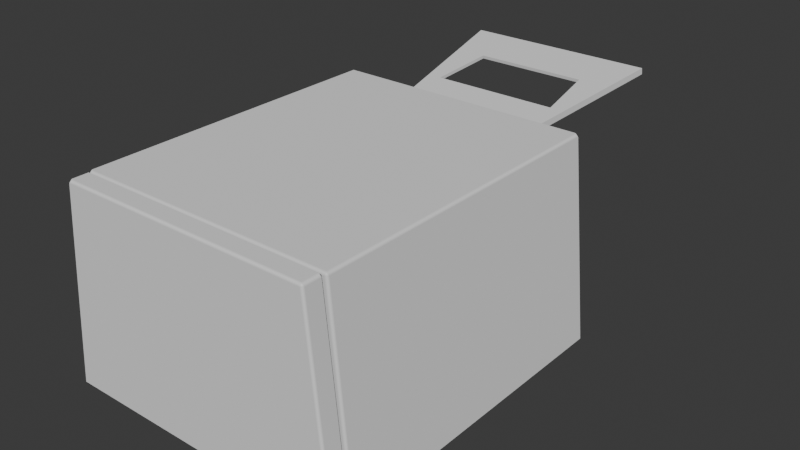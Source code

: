 # Source: CrashedElevator.blend  (saved by Blender 5.3.4; exported with 4.5.12 LTS)
import bpy
from mathutils import Matrix  # noqa: F401  (used for matrix-valued properties, if any)

bpy.ops.wm.read_factory_settings(use_empty=True)
scene = bpy.context.scene
scene.name = 'Scene'

# ---- collections
col_elevator = bpy.data.collections.new('Elevator'); scene.collection.children.link(col_elevator)
col_cutters = bpy.data.collections.new('Cutters'); col_elevator.children.link(col_cutters)
col_cutters.hide_render = True

# ---- node groups
ng_smooth_by_angle_001 = bpy.data.node_groups.new('Smooth by Angle.001', 'GeometryNodeTree')
_s = ng_smooth_by_angle_001.interface.new_socket(name='Mesh', in_out='OUTPUT', socket_type='NodeSocketGeometry')
_s = ng_smooth_by_angle_001.interface.new_socket(name='Mesh', in_out='INPUT', socket_type='NodeSocketGeometry')
_s = ng_smooth_by_angle_001.interface.new_socket(name='Angle', in_out='INPUT', socket_type='NodeSocketFloat')
_s.subtype = 'ANGLE'
_s.default_value = 0.5236
_s.min_value = 0.0
_s.max_value = 3.142
_s.description = 'Maximum face angle for smooth edges'
_s = ng_smooth_by_angle_001.interface.new_socket(name='Ignore Sharpness', in_out='INPUT', socket_type='NodeSocketBool')
_s.force_non_field = True
ng_smooth_by_angle_001.description = 'Set the sharpness of mesh edges based on the angle between the neighboring faces'
_N = ng_smooth_by_angle_001.nodes; _L = ng_smooth_by_angle_001.links
n0 = _N.new('GeometryNodeSetShadeSmooth'); n0.name = 'Set Shade Smooth'; n0.location = (120, -80)
n0.domain = 'EDGE'
n1 = _N.new('GeometryNodeSetShadeSmooth'); n1.name = 'Set Shade Smooth.001'; n1.location = (300, -80)
n2 = _N.new('NodeGroupOutput'); n2.name = 'Group Output'; n2.location = (480, -80)
n3 = _N.new('GeometryNodeInputMeshEdgeAngle'); n3.name = 'Edge Angle'; n3.location = (-440, -240)
n4 = _N.new('NodeGroupInput'); n4.name = 'Group Input'; n4.location = (-80, -80)
n5 = _N.new('GeometryNodeInputEdgeSmooth'); n5.name = 'Is Edge Smooth'; n5.location = (-260, -120)
n6 = _N.new('GeometryNodeInputShadeSmooth'); n6.name = 'Is Shade Smooth'; n6.location = (-440, -397)
n7 = _N.new('FunctionNodeCompare'); n7.name = 'Compare'; n7.location = (-260, -260)
n7.operation = 'LESS_EQUAL'
n8 = _N.new('FunctionNodeBooleanMath'); n8.name = 'Boolean Math.001'; n8.location = (-80, -260)
n9 = _N.new('NodeGroupInput'); n9.name = 'Group Input.001'; n9.location = (-440, -329)
n10 = _N.new('NodeGroupInput'); n10.name = 'Group Input.002'; n10.location = (-259, -189)
n11 = _N.new('FunctionNodeBooleanMath'); n11.name = 'Boolean Math'; n11.location = (-80, -149)
n11.operation = 'OR'
n12 = _N.new('FunctionNodeBooleanMath'); n12.name = 'Boolean Math.002'; n12.location = (-260, -380)
n12.operation = 'OR'
n13 = _N.new('NodeGroupInput'); n13.name = 'Group Input.003'; n13.location = (-440, -460)
_L.new(n3.outputs[0], n7.inputs[0])
_L.new(n1.outputs[0], n2.inputs[0])
_L.new(n9.outputs[1], n7.inputs[1])
_L.new(n7.outputs[0], n8.inputs[0])
_L.new(n4.outputs[0], n0.inputs[0])
_L.new(n0.outputs[0], n1.inputs[0])
_L.new(n8.outputs[0], n0.inputs[2])
_L.new(n10.outputs[2], n11.inputs[1])
_L.new(n5.outputs[0], n11.inputs[0])
_L.new(n11.outputs[0], n0.inputs[1])
_L.new(n13.outputs[2], n12.inputs[1])
_L.new(n6.outputs[0], n12.inputs[0])
_L.new(n12.outputs[0], n8.inputs[1])
n2.is_active_output = True
ng_smooth_by_angle = bpy.data.node_groups.new('Smooth by Angle', 'GeometryNodeTree')
_s = ng_smooth_by_angle.interface.new_socket(name='Mesh', in_out='OUTPUT', socket_type='NodeSocketGeometry')
_s = ng_smooth_by_angle.interface.new_socket(name='Mesh', in_out='INPUT', socket_type='NodeSocketGeometry')
_s = ng_smooth_by_angle.interface.new_socket(name='Angle', in_out='INPUT', socket_type='NodeSocketFloat')
_s.subtype = 'ANGLE'
_s.default_value = 0.5236
_s.min_value = 0.0
_s.max_value = 3.142
_s.description = 'Maximum face angle for smooth edges'
_s = ng_smooth_by_angle.interface.new_socket(name='Ignore Sharpness', in_out='INPUT', socket_type='NodeSocketBool')
_s.force_non_field = True
ng_smooth_by_angle.is_modifier = True
_N = ng_smooth_by_angle.nodes; _L = ng_smooth_by_angle.links
n0 = _N.new('GeometryNodeSetShadeSmooth'); n0.name = 'Set Shade Smooth'; n0.location = (120, -80)
n0.domain = 'EDGE'
n1 = _N.new('GeometryNodeSetShadeSmooth'); n1.name = 'Set Shade Smooth.001'; n1.location = (300, -80)
n2 = _N.new('NodeGroupOutput'); n2.name = 'Group Output'; n2.location = (480, -80)
n3 = _N.new('GeometryNodeInputMeshEdgeAngle'); n3.name = 'Edge Angle'; n3.location = (-440, -240)
n4 = _N.new('NodeGroupInput'); n4.name = 'Group Input'; n4.location = (-80, -80)
n5 = _N.new('GeometryNodeInputEdgeSmooth'); n5.name = 'Is Edge Smooth'; n5.location = (-260, -120)
n6 = _N.new('GeometryNodeInputShadeSmooth'); n6.name = 'Is Shade Smooth'; n6.location = (-440, -397)
n7 = _N.new('FunctionNodeCompare'); n7.name = 'Compare'; n7.location = (-260, -260)
n7.operation = 'LESS_EQUAL'
n8 = _N.new('FunctionNodeBooleanMath'); n8.name = 'Boolean Math.001'; n8.location = (-80, -260)
n9 = _N.new('NodeGroupInput'); n9.name = 'Group Input.001'; n9.location = (-440, -329)
n10 = _N.new('NodeGroupInput'); n10.name = 'Group Input.002'; n10.location = (-259, -189)
n11 = _N.new('FunctionNodeBooleanMath'); n11.name = 'Boolean Math'; n11.location = (-80, -149)
n11.operation = 'OR'
n12 = _N.new('FunctionNodeBooleanMath'); n12.name = 'Boolean Math.002'; n12.location = (-260, -380)
n12.operation = 'OR'
n13 = _N.new('NodeGroupInput'); n13.name = 'Group Input.003'; n13.location = (-440, -460)
_L.new(n3.outputs[0], n7.inputs[0])
_L.new(n1.outputs[0], n2.inputs[0])
_L.new(n9.outputs[1], n7.inputs[1])
_L.new(n7.outputs[0], n8.inputs[0])
_L.new(n4.outputs[0], n0.inputs[0])
_L.new(n0.outputs[0], n1.inputs[0])
_L.new(n8.outputs[0], n0.inputs[2])
_L.new(n10.outputs[2], n11.inputs[1])
_L.new(n5.outputs[0], n11.inputs[0])
_L.new(n11.outputs[0], n0.inputs[1])
_L.new(n13.outputs[2], n12.inputs[1])
_L.new(n6.outputs[0], n12.inputs[0])
_L.new(n12.outputs[0], n8.inputs[1])
n2.is_active_output = True

# ---- world
world_world = bpy.data.worlds.new('World'); scene.world = world_world
world_world.use_nodes = True; world_world.node_tree.nodes.clear()
_N = world_world.node_tree.nodes; _L = world_world.node_tree.links
n0 = _N.new('ShaderNodeOutputWorld'); n0.name = 'World Output'; n0.location = (300, 300)
n1 = _N.new('ShaderNodeBackground'); n1.name = 'Background'; n1.location = (10, 300)
n1.inputs[0].default_value = (0.05088, 0.05088, 0.05088, 1.0)
_L.new(n1.outputs[0], n0.inputs[0])
n0.is_active_output = True
world_world.color = (0.05088, 0.05088, 0.05088)
world_world.sun_shadow_jitter_overblur = 0.0

# ---- meshes
me_cube_001 = bpy.data.meshes.new('Cube.001')
me_cube_001.from_pydata([(0.0, 4.228, 0.0), (0.0, 4.228, 3.749), (0.0, -2.529, 0.0), (0.0, -2.529, 3.749), (2.746, -2.529, 0.0), (2.399, -2.529, 3.749), (2.746, 4.228, 0.0), (2.399, 4.228, 3.749), (2.06, 4.228, 0.0), (1.482, -2.529, 3.749), (1.482, 4.228, 3.749), (2.06, -2.529, 0.0), (-2.746, -2.529, 0.0), (-2.399, -2.529, 3.749), (-2.746, 4.228, 0.0), (-2.399, 4.228, 3.749), (-2.06, 4.228, 0.0), (-1.482, -2.529, 3.749), (-1.482, 4.228, 3.749), (-2.06, -2.529, 0.0)], [], [(4, 5, 7, 6), (10, 7, 5, 9), (8, 0, 2, 11), (6, 8, 11, 4), (6, 7, 10, 8), (1, 10, 9, 3), (12, 14, 15, 13), (18, 17, 13, 15), (16, 19, 2, 0), (14, 12, 19, 16), (14, 16, 18, 15), (1, 3, 17, 18)])
me_cube_001.polygons.foreach_set('use_smooth', [True] * 12)
_uv = me_cube_001.uv_layers.new(name='UVMap')
_uv.uv.foreach_set('vector', [0.375, 0.0, 0.625, 0.0, 0.625, 0.25, 0.375, 0.25, 0.8319, 0.5, 0.875, 0.5, 0.875, 0.75, 0.8319, 0.75, 0.1532, 0.5, 0.2378, 0.5, 0.2378, 0.75, 0.1532, 0.75, 0.125, 0.5, 0.1532, 0.5, 0.1532, 0.75, 0.125, 0.75, 0.375, 0.25, 0.625, 0.25, 0.625, 0.2931, 0.375, 0.2782, 0.7622, 0.5, 0.8319, 0.5, 0.8319, 0.75, 0.7622, 0.75, 0.375, 0.0, 0.375, 0.25, 0.625, 0.25, 0.625, 0.0, 0.8319, 0.5, 0.8319, 0.75, 0.875, 0.75, 0.875, 0.5, 0.1532, 0.5, 0.1532, 0.75, 0.2378, 0.75, 0.2378, 0.5, 0.125, 0.5, 0.125, 0.75, 0.1532, 0.75, 0.1532, 0.5, 0.375, 0.25, 0.375, 0.2782, 0.625, 0.2931, 0.625, 0.25, 0.7622, 0.5, 0.7622, 0.75, 0.8319, 0.75, 0.8319, 0.5])
me_cube_001.update()
me_cube_003 = bpy.data.meshes.new('Cube.003')
me_cube_003.from_pydata([(-2.716, -1.018, -1.469), (-2.393, -1.018, 1.218), (-2.716, 4.962, -1.469), (-2.393, 4.962, 1.218), (-2.063, -1.018, -1.469), (-1.485, -1.018, 1.218), (-2.063, 4.962, -1.469), (-1.485, 4.962, 1.218), (-2.716, -1.018, -2.0), (-2.393, -1.018, 1.749), (-2.716, 5.493, -2.0), (-2.393, 5.493, 1.749), (-2.063, -1.018, -2.0), (-1.485, -1.018, 1.749), (-2.063, 5.493, -2.0), (-1.485, 5.493, 1.749)], [], [(2, 6, 7, 3), (2, 0, 4, 6), (7, 5, 1, 3), (0, 2, 10, 8), (3, 1, 9, 11), (2, 3, 11, 10), (7, 6, 14, 15), (6, 4, 12, 14), (5, 7, 15, 13), (4, 0, 8, 12), (1, 5, 13, 9)])
me_cube_003.polygons.foreach_set('use_smooth', [True] * 11)
_uv = me_cube_003.uv_layers.new(name='UVMap')
_uv.uv.foreach_set('vector', [0.375, 0.25, 0.375, 0.5, 0.625, 0.5, 0.625, 0.25, 0.125, 0.5, 0.125, 0.75, 0.375, 0.75, 0.375, 0.5, 0.625, 0.5, 0.625, 0.75, 0.875, 0.75, 0.875, 0.5, 0.125, 0.75, 0.125, 0.5, 0.125, 0.5, 0.125, 0.75, 0.875, 0.5, 0.875, 0.75, 0.875, 0.75, 0.875, 0.5, 0.375, 0.25, 0.625, 0.25, 0.625, 0.25, 0.375, 0.25, 0.625, 0.5, 0.375, 0.5, 0.375, 0.5, 0.625, 0.5, 0.375, 0.5, 0.375, 0.75, 0.375, 0.75, 0.375, 0.5, 0.625, 0.75, 0.625, 0.5, 0.625, 0.5, 0.625, 0.75, 0.375, 0.75, 0.125, 0.75, 0.125, 0.75, 0.375, 0.75, 0.875, 0.75, 0.625, 0.75, 0.625, 0.75, 0.875, 0.75])
me_cube_003.update()
me_cube_007 = bpy.data.meshes.new('Cube.007')
me_cube_007.from_pydata([(-2.969, -0.2117, -1.874), (-2.563, -0.2117, 1.759), (0.0, -0.2117, -1.874), (0.0, -0.2117, 1.759), (2.969, -0.2117, -1.874), (2.563, -0.2117, 1.759), (-2.969, 0.2117, -1.874), (-2.563, 0.2117, 1.759), (0.0, 0.2117, 1.759), (0.0, 0.2117, -1.874), (2.563, 0.2117, 1.759), (2.969, 0.2117, -1.874)], [], [(6, 7, 8, 10, 11, 9), (0, 6, 9, 2), (1, 7, 6, 0), (2, 9, 11, 4), (4, 11, 10, 5), (3, 8, 7, 1), (5, 10, 8, 3), (0, 2, 4, 5, 3, 1)])
_uv = me_cube_007.uv_layers.new(name='UVMap')
_uv.uv.foreach_set('vector', [0.0, 0.0, 0.0, 0.0, 0.0, 0.0, 0.0, 0.0, 0.0, 0.0, 0.0, 0.0, 0.0, 0.0, 0.0, 0.0, 0.0, 0.0, 0.0, 0.0, 0.0, 0.0, 0.0, 0.0, 0.0, 0.0, 0.0, 0.0, 0.0, 0.0, 0.0, 0.0, 0.0, 0.0, 0.0, 0.0, 0.0, 0.0, 0.0, 0.0, 0.0, 0.0, 0.0, 0.0, 0.0, 0.0, 0.0, 0.0, 0.0, 0.0, 0.0, 0.0, 0.0, 0.0, 0.0, 0.0, 0.0, 0.0, 0.0, 0.0, 0.0, 0.0, 0.0, 0.0, 0.0, 0.0, 0.0, 0.0, 0.0, 0.0, 0.0, 0.0])
me_cube_007.update()
me_cube_008 = bpy.data.meshes.new('Cube.008')
me_cube_008.from_pydata([(-0.5434, -0.7821, -0.6439), (-0.5434, -0.7821, 1.0), (-0.5434, 0.5279, -0.6439), (0.5434, -0.7821, -0.6439), (0.5434, -0.7821, 1.0), (0.5434, 0.5279, -0.6439), (0.5434, 0.5279, -0.1332), (0.5434, -0.3761, -0.1166), (-0.5434, -0.3761, -0.1166), (0.5434, -0.5102, 1.0), (-0.5434, -0.5102, 1.0), (-0.5434, 0.5279, -0.1332)], [], [(0, 1, 10, 8, 11, 2), (2, 11, 6, 5), (5, 6, 7, 9, 4, 3), (3, 4, 1, 0), (2, 5, 3, 0), (9, 10, 1, 4), (7, 8, 10, 9), (8, 7, 6, 11)])
me_cube_008.polygons.foreach_set('use_smooth', [True] * 8)
_uv = me_cube_008.uv_layers.new(name='UVMap')
_uv.uv.foreach_set('vector', [0.375, 0.0, 0.625, 0.0, 0.625, 0.08014, 0.4854, 0.1021, 0.4834, 0.25, 0.375, 0.25, 0.375, 0.25, 0.4834, 0.25, 0.4834, 0.5, 0.375, 0.5, 0.375, 0.5, 0.4834, 0.5, 0.4854, 0.6479, 0.625, 0.6699, 0.625, 0.75, 0.375, 0.75, 0.375, 0.75, 0.625, 0.75, 0.625, 1.0, 0.375, 1.0, 0.125, 0.5, 0.375, 0.5, 0.375, 0.75, 0.125, 0.75, 0.625, 0.6699, 0.875, 0.6699, 0.875, 0.75, 0.625, 0.75, 0.0, 0.0, 0.0, 0.0, 0.0, 0.0, 0.0, 0.0, 0.0, 0.0, 0.0, 0.0, 0.0, 0.0, 0.0, 0.0])
me_cube_008.update()
me_cube_012 = bpy.data.meshes.new('Cube.012')
me_cube_012.from_pydata([(0.0, -0.07, -3.69), (0.0, -0.07, 0.05918), (2.06, -0.07, -3.69), (1.482, -0.07, 0.05918), (-2.06, -0.07, -3.69), (-1.482, -0.07, 0.05918), (1.436, -0.07, -0.1704), (0.0, -0.07, -0.1704), (0.0, -0.07, -3.412), (1.898, -0.07, -3.412), (-1.436, -0.07, -0.1704), (-1.898, -0.07, -3.412), (0.0, -4.768e-07, -3.69), (0.0, -4.768e-07, 0.05918), (2.06, -4.768e-07, -3.69), (1.482, -4.768e-07, 0.05918), (-2.06, -4.768e-07, -3.69), (-1.482, -4.768e-07, 0.05918), (1.381, -4.768e-07, -0.05918), (0.0, -4.768e-07, -0.05918), (0.0, -4.768e-07, -3.571), (1.922, -4.768e-07, -3.571), (-1.381, -4.768e-07, -0.05918), (-1.922, -4.768e-07, -3.571), (1.436, -0.1386, -0.1704), (0.0, -0.1386, -0.1704), (0.0, -0.1386, -3.412), (1.898, -0.1386, -3.412), (-1.436, -0.1386, -0.1704), (-1.898, -0.1386, -3.412), (1.482, -0.1386, 0.05918), (0.0, -0.1386, 0.05918), (0.0, -0.1386, -3.69), (2.06, -0.1386, -3.69), (-1.482, -0.1386, 0.05918), (-2.06, -0.1386, -3.69)], [], [(9, 6, 7, 8), (11, 8, 7, 10), (1, 5, 34, 31), (6, 9, 27, 24), (11, 10, 28, 29), (2, 3, 30, 33), (9, 8, 26, 27), (5, 4, 35, 34), (21, 20, 19, 18), (23, 22, 19, 20), (19, 13, 15, 18), (21, 14, 12, 20), (18, 15, 14, 21), (22, 17, 13, 19), (20, 12, 16, 23), (23, 16, 17, 22), (1, 3, 15, 13), (2, 0, 12, 14), (3, 2, 14, 15), (5, 1, 13, 17), (0, 4, 16, 12), (4, 5, 17, 16), (25, 24, 30, 31), (27, 26, 32, 33), (24, 27, 33, 30), (28, 25, 31, 34), (26, 29, 35, 32), (29, 28, 34, 35), (3, 1, 31, 30), (10, 7, 25, 28), (4, 0, 32, 35), (7, 6, 24, 25), (0, 2, 33, 32), (8, 11, 29, 26)])
me_cube_012.polygons.foreach_set('use_smooth', [True] * 34)
_uv = me_cube_012.uv_layers.new(name='UVMap')
_uv.uv.foreach_set('vector', [0.3829, 0.2836, 0.6171, 0.2982, 0.6171, 0.3628, 0.3829, 0.3628, 0.3829, 0.2836, 0.3829, 0.3628, 0.6171, 0.3628, 0.6171, 0.2982, 0.625, 0.3628, 0.625, 0.2931, 0.625, 0.2931, 0.625, 0.3628, 0.6171, 0.2982, 0.3829, 0.2836, 0.3829, 0.2836, 0.6171, 0.2982, 0.3829, 0.2836, 0.6171, 0.2982, 0.6171, 0.2982, 0.3829, 0.2836, 0.375, 0.2782, 0.625, 0.2931, 0.625, 0.2931, 0.375, 0.2782, 0.3829, 0.2836, 0.3829, 0.3628, 0.3829, 0.3628, 0.3829, 0.2836, 0.625, 0.2931, 0.375, 0.2782, 0.375, 0.2782, 0.625, 0.2931, 0.3829, 0.2836, 0.3829, 0.3628, 0.6171, 0.3628, 0.6171, 0.2982, 0.3829, 0.2836, 0.6171, 0.2982, 0.6171, 0.3628, 0.3829, 0.3628, 0.6171, 0.3628, 0.625, 0.3628, 0.625, 0.2931, 0.6171, 0.2982, 0.3829, 0.2836, 0.375, 0.2782, 0.375, 0.3628, 0.3829, 0.3628, 0.6171, 0.2982, 0.625, 0.2931, 0.375, 0.2782, 0.3829, 0.2836, 0.6171, 0.2982, 0.625, 0.2931, 0.625, 0.3628, 0.6171, 0.3628, 0.3829, 0.3628, 0.375, 0.3628, 0.375, 0.2782, 0.3829, 0.2836, 0.3829, 0.2836, 0.375, 0.2782, 0.625, 0.2931, 0.6171, 0.2982, 0.625, 0.3628, 0.625, 0.2931, 0.625, 0.2931, 0.625, 0.3628, 0.375, 0.2782, 0.375, 0.3628, 0.375, 0.3628, 0.375, 0.2782, 0.625, 0.2931, 0.375, 0.2782, 0.375, 0.2782, 0.625, 0.2931, 0.625, 0.2931, 0.625, 0.3628, 0.625, 0.3628, 0.625, 0.2931, 0.375, 0.3628, 0.375, 0.2782, 0.375, 0.2782, 0.375, 0.3628, 0.375, 0.2782, 0.625, 0.2931, 0.625, 0.2931, 0.375, 0.2782, 0.6171, 0.3628, 0.6171, 0.2982, 0.625, 0.2931, 0.625, 0.3628, 0.3829, 0.2836, 0.3829, 0.3628, 0.375, 0.3628, 0.375, 0.2782, 0.6171, 0.2982, 0.3829, 0.2836, 0.375, 0.2782, 0.625, 0.2931, 0.6171, 0.2982, 0.6171, 0.3628, 0.625, 0.3628, 0.625, 0.2931, 0.3829, 0.3628, 0.3829, 0.2836, 0.375, 0.2782, 0.375, 0.3628, 0.3829, 0.2836, 0.6171, 0.2982, 0.625, 0.2931, 0.375, 0.2782, 0.625, 0.2931, 0.625, 0.3628, 0.625, 0.3628, 0.625, 0.2931, 0.6171, 0.2982, 0.6171, 0.3628, 0.6171, 0.3628, 0.6171, 0.2982, 0.375, 0.2782, 0.375, 0.3628, 0.375, 0.3628, 0.375, 0.2782, 0.6171, 0.3628, 0.6171, 0.2982, 0.6171, 0.2982, 0.6171, 0.3628, 0.375, 0.3628, 0.375, 0.2782, 0.375, 0.2782, 0.375, 0.3628, 0.3829, 0.3628, 0.3829, 0.2836, 0.3829, 0.2836, 0.3829, 0.3628])
me_cube_012.update()
me_cube_013 = bpy.data.meshes.new('Cube.013')
me_cube_013.from_pydata([(-2.289, 2.58, -0.1967), (-2.289, 2.19, 3.437), (0.457, 2.58, -0.1967), (4.066, 2.58, -0.1967), (4.066, 2.19, 3.437), (-2.289, 3.004, -0.1967), (-2.289, 2.614, 3.437), (0.457, 3.004, -0.1967), (4.066, 2.614, 3.437), (4.066, 3.004, -0.1967), (-2.289, 2.217, 3.193), (4.066, 2.217, 3.193), (-2.289, 2.64, 3.193), (4.066, 2.64, 3.193), (-2.289, 0.0, 3.193), (-2.289, 0.0, 3.437), (4.066, 0.0, 3.437), (4.066, 0.0, 3.193)], [], [(12, 6, 8, 13), (0, 5, 7, 2), (10, 12, 5, 0), (2, 7, 9, 3), (11, 13, 8, 4), (1, 10, 14, 15), (4, 8, 6, 1), (5, 12, 13, 9, 7), (3, 9, 13, 11), (1, 6, 12, 10), (0, 2, 3, 11, 10), (10, 11, 17, 14), (11, 4, 16, 17), (4, 1, 15, 16)])
_uv = me_cube_013.uv_layers.new(name='UVMap')
_uv.uv.foreach_set('vector', [0.0, 0.0, 0.0, 0.0, 0.0, 0.0, 0.0, 0.0, 0.0, 0.0, 0.0, 0.0, 0.0, 0.0, 0.0, 0.0, 0.0, 0.0, 0.0, 0.0, 0.0, 0.0, 0.0, 0.0, 0.0, 0.0, 0.0, 0.0, 0.0, 0.0, 0.0, 0.0, 0.0, 0.0, 0.0, 0.0, 0.0, 0.0, 0.0, 0.0, 0.0, 0.0, 0.0, 0.0, 0.0, 0.0, 0.0, 0.0, 0.0, 0.0, 0.0, 0.0, 0.0, 0.0, 0.0, 0.0, 0.0, 0.0, 0.0, 0.0, 0.0, 0.0, 0.0, 0.0, 0.0, 0.0, 0.0, 0.0, 0.0, 0.0, 0.0, 0.0, 0.0, 0.0, 0.0, 0.0, 0.0, 0.0, 0.0, 0.0, 0.0, 0.0, 0.0, 0.0, 0.0, 0.0, 0.0, 0.0, 0.0, 0.0, 0.0, 0.0, 0.0, 0.0, 0.0, 0.0, 0.0, 0.0, 0.0, 0.0, 0.0, 0.0, 0.0, 0.0, 0.0, 0.0, 0.0, 0.0, 0.0, 0.0, 0.0, 0.0, 0.0, 0.0, 0.0, 0.0])
me_cube_013.update()
me_cube_014 = bpy.data.meshes.new('Cube.014')
me_cube_014.from_pydata([(2.746, 4.744, 0.0), (2.399, 4.744, 3.749), (2.06, 4.744, 0.0), (1.482, 4.744, 3.749), (-2.746, 4.744, 0.0), (-2.399, 4.744, 3.749), (-2.06, 4.744, 0.0), (-1.482, 4.744, 3.749), (2.399, 5.247, 3.749), (2.746, 5.247, 0.0), (2.06, 5.247, 0.0), (1.482, 5.247, 3.749), (-2.399, 5.247, 3.749), (-2.746, 5.247, 0.0), (-2.06, 5.247, 0.0), (-1.482, 5.247, 3.749)], [], [(0, 2, 3, 1), (4, 5, 7, 6), (9, 8, 11, 10), (13, 14, 15, 12), (0, 1, 8, 9), (6, 7, 15, 14), (4, 6, 14, 13), (3, 2, 10, 11), (2, 0, 9, 10), (7, 5, 12, 15), (5, 4, 13, 12), (1, 3, 11, 8)])
me_cube_014.polygons.foreach_set('use_smooth', [True] * 12)
_uv = me_cube_014.uv_layers.new(name='UVMap')
_uv.uv.foreach_set('vector', [0.375, 0.25, 0.375, 0.2782, 0.625, 0.2931, 0.625, 0.25, 0.375, 0.25, 0.625, 0.25, 0.625, 0.2931, 0.375, 0.2782, 0.375, 0.25, 0.625, 0.25, 0.625, 0.2931, 0.375, 0.2782, 0.375, 0.25, 0.375, 0.2782, 0.625, 0.2931, 0.625, 0.25, 0.375, 0.25, 0.625, 0.25, 0.625, 0.25, 0.375, 0.25, 0.375, 0.2782, 0.625, 0.2931, 0.625, 0.2931, 0.375, 0.2782, 0.375, 0.25, 0.375, 0.2782, 0.375, 0.2782, 0.375, 0.25, 0.625, 0.2931, 0.375, 0.2782, 0.375, 0.2782, 0.625, 0.2931, 0.375, 0.2782, 0.375, 0.25, 0.375, 0.25, 0.375, 0.2782, 0.625, 0.2931, 0.625, 0.25, 0.625, 0.25, 0.625, 0.2931, 0.625, 0.25, 0.375, 0.25, 0.375, 0.25, 0.625, 0.25, 0.625, 0.25, 0.625, 0.2931, 0.625, 0.2931, 0.625, 0.25])
me_cube_014.update()
me_cube_005 = bpy.data.meshes.new('Cube.005')
me_cube_005.from_pydata([(-1.275, -0.08543, -0.6509), (-1.275, -0.08543, 0.6509), (-1.275, 0.08543, -0.6509), (-1.275, 0.08543, 0.6509), (1.275, -0.08543, -0.6509), (1.275, -0.08543, 0.6509), (1.275, 0.08543, -0.6509), (1.275, 0.08543, 0.6509)], [], [(0, 1, 3, 2), (6, 7, 5, 4), (2, 6, 4, 0), (7, 3, 1, 5)])
me_cube_005.polygons.foreach_set('use_smooth', [True] * 4)
_uv = me_cube_005.uv_layers.new(name='UVMap')
_uv.uv.foreach_set('vector', [0.375, 0.0, 0.625, 0.0, 0.625, 0.25, 0.375, 0.25, 0.375, 0.5, 0.625, 0.5, 0.625, 0.75, 0.375, 0.75, 0.125, 0.5, 0.375, 0.5, 0.375, 0.75, 0.125, 0.75, 0.625, 0.5, 0.875, 0.5, 0.875, 0.75, 0.625, 0.75])
me_cube_005.update()
me_cube_006 = bpy.data.meshes.new('Cube.006')
me_cube_006.from_pydata([(-0.7064, -0.8644, -0.9555), (-0.7064, -0.8644, -0.003509), (-0.423, -0.4911, -0.7831), (-0.423, -0.4911, -0.1758), (0.7064, -0.8644, -0.9555), (0.7064, -0.8644, -0.003509), (0.423, -0.4911, -0.7831), (0.423, -0.4911, -0.1758), (-0.5907, -0.4911, -0.05544), (-0.5907, -0.4911, -0.9035), (0.5907, -0.4911, -0.9035), (0.5907, -0.4911, -0.05544), (-0.423, -0.3027, -0.1758), (-0.423, -0.3027, -0.7831), (0.423, -0.3027, -0.7831), (0.423, -0.3027, -0.1758), (-0.8976, -0.8644, -1.124), (-0.8976, -0.8644, 0.1649), (0.8976, -0.8644, 0.1649), (0.8976, -0.8644, -1.124), (-0.6681, -0.7137, -0.9296), (-0.6681, -0.7137, -0.02932), (0.6681, -0.7137, -0.02932), (0.6681, -0.7137, -0.9296)], [], [(16, 17, 8, 9), (7, 6, 14, 15), (10, 11, 18, 19), (1, 0, 20, 21), (9, 10, 19, 16), (11, 8, 17, 18), (3, 2, 9, 8), (2, 6, 10, 9), (7, 3, 8, 11), (6, 7, 11, 10), (13, 12, 15, 14), (6, 2, 13, 14), (3, 7, 15, 12), (2, 3, 12, 13), (0, 1, 17, 16), (5, 4, 19, 18), (4, 0, 16, 19), (1, 5, 18, 17), (23, 22, 21, 20), (5, 1, 21, 22), (4, 5, 22, 23), (0, 4, 23, 20)])
me_cube_006.polygons.foreach_set('use_smooth', [True] * 22)
_uv = me_cube_006.uv_layers.new(name='UVMap')
_uv.uv.foreach_set('vector', [0.375, 0.0, 0.625, 0.0, 0.625, 0.25, 0.375, 0.25, 0.5895, 0.4645, 0.4105, 0.4645, 0.4105, 0.4645, 0.5895, 0.4645, 0.375, 0.5, 0.625, 0.5, 0.625, 0.75, 0.375, 0.75, 0.6015, 0.9831, 0.3985, 0.9831, 0.3985, 0.9831, 0.6015, 0.9831, 0.125, 0.5, 0.375, 0.5, 0.375, 0.75, 0.125, 0.75, 0.625, 0.5, 0.875, 0.5, 0.875, 0.75, 0.625, 0.75, 0.5895, 0.2855, 0.4105, 0.2855, 0.375, 0.25, 0.625, 0.25, 0.4105, 0.2855, 0.4105, 0.4645, 0.375, 0.5, 0.375, 0.25, 0.5895, 0.4645, 0.5895, 0.2855, 0.625, 0.25, 0.625, 0.5, 0.4105, 0.4645, 0.5895, 0.4645, 0.625, 0.5, 0.375, 0.5, 0.4105, 0.2855, 0.5895, 0.2855, 0.5895, 0.4645, 0.4105, 0.4645, 0.4105, 0.4645, 0.4105, 0.2855, 0.4105, 0.2855, 0.4105, 0.4645, 0.5895, 0.2855, 0.5895, 0.4645, 0.5895, 0.4645, 0.5895, 0.2855, 0.4105, 0.2855, 0.5895, 0.2855, 0.5895, 0.2855, 0.4105, 0.2855, 0.3985, 0.9831, 0.6015, 0.9831, 0.625, 1.0, 0.375, 1.0, 0.6015, 0.7669, 0.3985, 0.7669, 0.375, 0.75, 0.625, 0.75, 0.3985, 0.7669, 0.3985, 0.9831, 0.375, 1.0, 0.375, 0.75, 0.6015, 0.9831, 0.6015, 0.7669, 0.625, 0.75, 0.625, 1.0, 0.3985, 0.7669, 0.6015, 0.7669, 0.6015, 0.9831, 0.3985, 0.9831, 0.6015, 0.7669, 0.6015, 0.9831, 0.6015, 0.9831, 0.6015, 0.7669, 0.3985, 0.7669, 0.6015, 0.7669, 0.6015, 0.7669, 0.3985, 0.7669, 0.3985, 0.9831, 0.3985, 0.7669, 0.3985, 0.7669, 0.3985, 0.9831])
me_cube_006.update()
me_cube_002 = bpy.data.meshes.new('Cube.002')
me_cube_002.from_pydata([(-0.6017, 0.5279, -0.5656), (0.6017, 0.5279, -0.5656), (0.6017, 0.5279, -0.1332), (0.6017, -0.3761, -0.1166), (-0.6017, -0.3761, -0.1166), (0.6017, -0.5102, 1.0), (-0.6017, -0.5102, 1.0), (-0.6017, 0.5279, -0.1332)], [], [(0, 7, 2, 1), (3, 4, 6, 5), (4, 3, 2, 7)])
me_cube_002.polygons.foreach_set('use_smooth', [True] * 3)
_uv = me_cube_002.uv_layers.new(name='UVMap')
_uv.uv.foreach_set('vector', [0.3916, 0.25, 0.4834, 0.25, 0.4834, 0.5, 0.3916, 0.5, 0.0, 0.0, 0.0, 0.0, 0.0, 0.0, 0.0, 0.0, 0.0, 0.0, 0.0, 0.0, 0.0, 0.0, 0.0, 0.0])
me_cube_002.update()
me_cube_009 = bpy.data.meshes.new('Cube.009')
me_cube_009.from_pydata([(-1.0, -1.0, -1.0), (-1.0, -1.0, 1.0), (-1.0, 1.0, -1.0), (-1.0, 1.0, 1.0), (1.0, -1.0, -1.0), (1.0, -1.0, 1.0), (1.0, 1.0, -1.0), (1.0, 1.0, 1.0), (-0.4337, 1.0, -1.0), (0.4333, 1.0, -1.0), (0.4333, 1.0, 1.0), (-0.4337, 1.0, 1.0), (0.4333, -1.0, -1.0), (-0.4337, -1.0, -1.0), (-0.4337, -1.0, 1.0), (0.4333, -1.0, 1.0), (-1.0, 1.395, -1.395), (-1.0, -1.395, -1.395), (-1.0, -1.395, 1.395), (-1.0, 1.395, 1.395), (1.0, 1.395, 1.395), (1.0, 1.395, -1.395), (1.0, -1.395, -1.395), (1.0, -1.395, 1.395), (-0.4337, 1.395, 1.395), (-0.4337, -1.395, 1.395), (0.4333, -1.395, 1.395), (0.4333, 1.395, 1.395), (0.4333, 1.395, -1.395), (0.4333, -1.395, -1.395), (-0.4337, -1.395, -1.395), (-0.4337, 1.395, -1.395)], [], [(0, 1, 3, 2), (6, 7, 5, 4), (11, 14, 15, 10), (9, 12, 13, 8), (14, 13, 12, 15), (10, 9, 8, 11), (11, 8, 31, 24), (7, 6, 21, 20), (10, 15, 26, 27), (9, 10, 27, 28), (2, 3, 19, 16), (15, 12, 29, 26), (3, 1, 18, 19), (14, 11, 24, 25), (16, 19, 24, 31), (28, 21, 22, 29), (16, 31, 30, 17), (28, 27, 20, 21), (20, 27, 26, 23), (24, 19, 18, 25), (22, 23, 26, 29), (30, 25, 18, 17), (6, 4, 22, 21), (12, 9, 28, 29), (5, 7, 20, 23), (4, 5, 23, 22), (0, 2, 16, 17), (8, 13, 30, 31), (1, 0, 17, 18), (13, 14, 25, 30)])
_uv = me_cube_009.uv_layers.new(name='UVMap')
_uv.uv.foreach_set('vector', [0.375, 0.0, 0.625, 0.0, 0.625, 0.25, 0.375, 0.25, 0.375, 0.5, 0.625, 0.5, 0.625, 0.75, 0.375, 0.75, 0.8042, 0.5, 0.8042, 0.75, 0.6958, 0.75, 0.6958, 0.5, 0.3042, 0.5, 0.3042, 0.75, 0.1958, 0.75, 0.1958, 0.5, 0.625, 0.9292, 0.375, 0.9292, 0.375, 0.8208, 0.625, 0.8208, 0.625, 0.4292, 0.375, 0.4292, 0.375, 0.3208, 0.625, 0.3208, 0.625, 0.3208, 0.375, 0.3208, 0.375, 0.3208, 0.625, 0.3208, 0.625, 0.5, 0.375, 0.5, 0.375, 0.5, 0.625, 0.5, 0.6958, 0.5, 0.6958, 0.75, 0.6958, 0.75, 0.6958, 0.5, 0.375, 0.4292, 0.625, 0.4292, 0.625, 0.4292, 0.375, 0.4292, 0.375, 0.25, 0.625, 0.25, 0.625, 0.25, 0.375, 0.25, 0.625, 0.8208, 0.375, 0.8208, 0.375, 0.8208, 0.625, 0.8208, 0.625, 0.25, 0.625, 0.0, 0.625, 0.0, 0.625, 0.25, 0.8042, 0.75, 0.8042, 0.5, 0.8042, 0.5, 0.8042, 0.75, 0.375, 0.25, 0.625, 0.25, 0.625, 0.3208, 0.375, 0.3208, 0.3042, 0.5, 0.375, 0.5, 0.375, 0.75, 0.3042, 0.75, 0.125, 0.5, 0.1958, 0.5, 0.1958, 0.75, 0.125, 0.75, 0.375, 0.4292, 0.625, 0.4292, 0.625, 0.5, 0.375, 0.5, 0.625, 0.5, 0.6958, 0.5, 0.6958, 0.75, 0.625, 0.75, 0.8042, 0.5, 0.875, 0.5, 0.875, 0.75, 0.8042, 0.75, 0.375, 0.75, 0.625, 0.75, 0.625, 0.8208, 0.375, 0.8208, 0.375, 0.9292, 0.625, 0.9292, 0.625, 1.0, 0.375, 1.0, 0.375, 0.5, 0.375, 0.75, 0.375, 0.75, 0.375, 0.5, 0.3042, 0.75, 0.3042, 0.5, 0.3042, 0.5, 0.3042, 0.75, 0.625, 0.75, 0.625, 0.5, 0.625, 0.5, 0.625, 0.75, 0.375, 0.75, 0.625, 0.75, 0.625, 0.75, 0.375, 0.75, 0.375, 0.0, 0.375, 0.25, 0.375, 0.25, 0.375, 0.0, 0.1958, 0.5, 0.1958, 0.75, 0.1958, 0.75, 0.1958, 0.5, 0.625, 0.0, 0.375, 0.0, 0.375, 0.0, 0.625, 0.0, 0.375, 0.9292, 0.625, 0.9292, 0.625, 0.9292, 0.375, 0.9292])
me_cube_009.update()
me_cube_011 = bpy.data.meshes.new('Cube.011')
me_cube_011.from_pydata([(-0.2598, -0.211, -0.1823), (-0.2598, -0.1154, 0.1823), (0.2598, -0.211, -0.1823), (0.2598, -0.1154, 0.1823), (0.2088, -0.211, -0.1823), (0.2088, -0.1154, 0.1823), (-0.2598, 0.211, -0.01251), (-0.2598, 0.04113, -0.1823), (-0.2598, 0.2077, -0.04564), (-0.2598, 0.198, -0.0775), (-0.2598, 0.1823, -0.1069), (-0.2598, 0.1612, -0.1326), (-0.2598, 0.1355, -0.1537), (-0.2598, 0.1061, -0.1694), (-0.2598, 0.07426, -0.1791), (-0.2598, 0.04113, 0.1823), (-0.2598, 0.211, 0.01251), (-0.2598, 0.07426, 0.1791), (-0.2598, 0.1061, 0.1694), (-0.2598, 0.1355, 0.1537), (-0.2598, 0.1612, 0.1326), (-0.2598, 0.1823, 0.1069), (-0.2598, 0.198, 0.0775), (-0.2598, 0.2077, 0.04564), (0.2598, 0.04113, -0.1823), (0.2598, 0.211, -0.01251), (0.2598, 0.07426, -0.1791), (0.2598, 0.1061, -0.1694), (0.2598, 0.1355, -0.1537), (0.2598, 0.1612, -0.1326), (0.2598, 0.1823, -0.1069), (0.2598, 0.198, -0.0775), (0.2598, 0.2077, -0.04564), (0.2598, 0.211, 0.01251), (0.2598, 0.04113, 0.1823), (0.2598, 0.2077, 0.04564), (0.2598, 0.198, 0.0775), (0.2598, 0.1823, 0.1069), (0.2598, 0.1612, 0.1326), (0.2598, 0.1355, 0.1537), (0.2598, 0.1061, 0.1694), (0.2598, 0.07426, 0.1791), (0.2088, 0.211, -0.01251), (0.2088, 0.04113, -0.1823), (0.2088, 0.2077, -0.04564), (0.2088, 0.198, -0.0775), (0.2088, 0.1823, -0.1069), (0.2088, 0.1612, -0.1326), (0.2088, 0.1355, -0.1537), (0.2088, 0.1061, -0.1694), (0.2088, 0.07426, -0.1791), (0.2088, 0.211, 0.01251), (0.2088, 0.04113, 0.1823), (0.2088, 0.2077, 0.04564), (0.2088, 0.198, 0.0775), (0.2088, 0.1823, 0.1069), (0.2088, 0.1612, 0.1326), (0.2088, 0.1355, 0.1537), (0.2088, 0.1061, 0.1694), (0.2088, 0.07426, 0.1791), (0.2598, -0.1357, 0.2087), (0.2598, -0.2373, -0.2027), (0.2088, -0.2373, -0.2027), (0.2088, -0.1357, 0.2087), (0.2088, 0.08075, -0.2117), (0.2088, 0.04277, -0.2156), (0.2088, 0.1189, -0.2001), (0.2088, 0.154, -0.1814), (0.2088, 0.1847, -0.1561), (0.2088, 0.21, -0.1253), (0.2088, 0.2288, -0.09023), (0.2088, 0.2403, -0.05213), (0.2088, 0.2442, -0.01414), (0.2088, 0.08075, 0.2117), (0.2088, 0.04277, 0.2156), (0.2598, 0.04277, 0.2156), (0.2598, 0.08075, 0.2117), (0.2088, 0.1189, 0.2001), (0.2598, 0.1189, 0.2001), (0.2088, 0.154, 0.1814), (0.2598, 0.154, 0.1814), (0.2088, 0.1847, 0.1561), (0.2598, 0.1847, 0.1561), (0.2088, 0.21, 0.1253), (0.2598, 0.21, 0.1253), (0.2088, 0.2288, 0.09023), (0.2598, 0.2288, 0.09023), (0.2088, 0.2403, 0.05213), (0.2598, 0.2403, 0.05213), (0.2088, 0.2442, 0.01414), (0.2598, 0.2442, 0.01414), (0.2598, 0.08075, -0.2117), (0.2598, 0.04277, -0.2156), (0.2598, 0.1189, -0.2001), (0.2598, 0.154, -0.1814), (0.2598, 0.1847, -0.1561), (0.2598, 0.21, -0.1253), (0.2598, 0.2288, -0.09023), (0.2598, 0.2403, -0.05213), (0.2598, 0.2442, -0.01414)], [], [(4, 5, 1, 0), (4, 43, 65, 62), (43, 7, 14, 50), (50, 14, 13, 49), (49, 13, 12, 48), (48, 12, 11, 47), (47, 11, 10, 46), (46, 10, 9, 45), (45, 9, 8, 44), (44, 8, 6, 42), (50, 49, 66, 64), (53, 54, 85, 87), (29, 28, 94, 95), (41, 40, 78, 76), (46, 45, 70, 69), (58, 59, 73, 77), (37, 36, 86, 84), (28, 27, 93, 94), (54, 55, 83, 85), (34, 41, 76, 75), (43, 50, 64, 65), (47, 46, 69, 68), (27, 26, 91, 93), (5, 4, 62, 63), (38, 37, 84, 82), (59, 52, 74, 73), (15, 52, 59, 17), (17, 59, 58, 18), (18, 58, 57, 19), (19, 57, 56, 20), (20, 56, 55, 21), (21, 55, 54, 22), (22, 54, 53, 23), (23, 53, 51, 16), (7, 43, 4, 0), (0, 1, 15, 17, 18, 19, 20, 21, 22, 23, 16, 6, 8, 9, 10, 11, 12, 13, 14, 7), (6, 16, 51, 42), (52, 15, 1, 5), (24, 26, 27, 28, 29, 30, 31, 32, 25, 33, 35, 36, 37, 38, 39, 40, 41, 34, 3, 2), (3, 34, 75, 60), (25, 32, 98, 99), (55, 56, 81, 83), (61, 60, 63, 62), (74, 75, 76, 73), (73, 76, 78, 77), (77, 78, 80, 79), (79, 80, 82, 81), (81, 82, 84, 83), (83, 84, 86, 85), (85, 86, 88, 87), (87, 88, 90, 89), (92, 65, 64, 91), (91, 64, 66, 93), (93, 66, 67, 94), (94, 67, 68, 95), (95, 68, 69, 96), (96, 69, 70, 97), (97, 70, 71, 98), (98, 71, 72, 99), (65, 92, 61, 62), (72, 89, 90, 99), (75, 74, 63, 60), (36, 35, 88, 86), (57, 58, 77, 79), (30, 29, 95, 96), (45, 44, 71, 70), (40, 39, 80, 78), (51, 53, 87, 89), (49, 48, 67, 66), (31, 30, 96, 97), (2, 3, 60, 61), (42, 51, 89, 72), (35, 33, 90, 88), (56, 57, 79, 81), (52, 5, 63, 74), (44, 42, 72, 71), (39, 38, 82, 80), (32, 31, 97, 98), (24, 2, 61, 92), (26, 24, 92, 91), (48, 47, 68, 67), (33, 25, 99, 90)])
me_cube_011.polygons.foreach_set('use_smooth', [True] * 82)
_uv = me_cube_011.uv_layers.new(name='UVMap')
_uv.uv.foreach_set('vector', [0.375, 0.7745, 0.625, 0.7745, 0.625, 1.0, 0.375, 1.0, 0.3505, 0.75, 0.3505, 0.6006, 0.3505, 0.6006, 0.3505, 0.75, 0.3505, 0.6006, 0.125, 0.6006, 0.125, 0.581, 0.3505, 0.581, 0.3505, 0.581, 0.125, 0.581, 0.125, 0.5621, 0.3505, 0.5621, 0.3505, 0.5621, 0.125, 0.5621, 0.125, 0.5447, 0.3505, 0.5447, 0.3505, 0.5447, 0.125, 0.5447, 0.125, 0.5, 0.3505, 0.5, 0.375, 0.4755, 0.392, 0.2343, 0.4267, 0.2438, 0.4267, 0.4755, 0.4267, 0.4755, 0.4267, 0.2438, 0.4469, 0.2472, 0.4469, 0.4755, 0.4469, 0.4755, 0.4469, 0.2472, 0.4687, 0.2493, 0.4687, 0.4755, 0.4687, 0.4755, 0.4687, 0.2493, 0.4914, 0.25, 0.4914, 0.4755, 0.3505, 0.581, 0.3505, 0.5621, 0.3505, 0.5621, 0.3505, 0.581, 0.5313, 0.4755, 0.5531, 0.4755, 0.5531, 0.4755, 0.5313, 0.4755, 0.3864, 0.5104, 0.3815, 0.5452, 0.3815, 0.5452, 0.3864, 0.5104, 0.6243, 0.6046, 0.622, 0.58, 0.622, 0.58, 0.6243, 0.6046, 0.4267, 0.4755, 0.4469, 0.4755, 0.4469, 0.4755, 0.4267, 0.4755, 0.6495, 0.5803, 0.6495, 0.6047, 0.6495, 0.6047, 0.6495, 0.5803, 0.5733, 0.5067, 0.5531, 0.503, 0.5531, 0.503, 0.5733, 0.5067, 0.3815, 0.5452, 0.378, 0.5624, 0.378, 0.5624, 0.3815, 0.5452, 0.5531, 0.4755, 0.5733, 0.4755, 0.5733, 0.4755, 0.5531, 0.4755, 0.625, 0.6301, 0.6243, 0.6046, 0.6243, 0.6046, 0.625, 0.6301, 0.3505, 0.6006, 0.3505, 0.581, 0.3505, 0.581, 0.3505, 0.6006, 0.375, 0.4755, 0.4267, 0.4755, 0.4267, 0.4755, 0.375, 0.4755, 0.378, 0.5624, 0.3757, 0.5811, 0.3757, 0.5811, 0.378, 0.5624, 0.625, 0.7745, 0.375, 0.7745, 0.375, 0.7745, 0.625, 0.7745, 0.6136, 0.512, 0.5733, 0.5067, 0.5733, 0.5067, 0.6136, 0.512, 0.6495, 0.6047, 0.6495, 0.6301, 0.6495, 0.6301, 0.6495, 0.6047, 0.875, 0.6301, 0.6495, 0.6301, 0.6495, 0.6047, 0.875, 0.6047, 0.875, 0.6047, 0.6495, 0.6047, 0.6495, 0.5803, 0.875, 0.5803, 0.875, 0.5803, 0.6495, 0.5803, 0.6495, 0.5578, 0.875, 0.5578, 0.875, 0.5578, 0.6495, 0.5578, 0.6495, 0.5, 0.875, 0.5, 0.608, 0.232, 0.625, 0.4755, 0.5733, 0.4755, 0.5733, 0.2433, 0.5733, 0.2433, 0.5733, 0.4755, 0.5531, 0.4755, 0.5531, 0.247, 0.5531, 0.247, 0.5531, 0.4755, 0.5313, 0.4755, 0.5313, 0.2493, 0.5313, 0.2493, 0.5313, 0.4755, 0.5086, 0.4755, 0.5086, 0.25, 0.125, 0.6006, 0.3505, 0.6006, 0.3505, 0.75, 0.125, 0.75, 0.375, 0.0, 0.625, 0.0, 0.625, 0.1199, 0.6228, 0.1456, 0.6161, 0.1706, 0.6054, 0.1939, 0.608, 0.232, 0.5733, 0.2433, 0.5531, 0.247, 0.5313, 0.2493, 0.5086, 0.25, 0.4914, 0.25, 0.4687, 0.2493, 0.4469, 0.2472, 0.4267, 0.2438, 0.392, 0.2343, 0.3946, 0.2038, 0.3839, 0.1871, 0.3772, 0.1688, 0.375, 0.1494, 0.4914, 0.25, 0.5086, 0.25, 0.5086, 0.4755, 0.4914, 0.4755, 0.6495, 0.6301, 0.875, 0.6301, 0.875, 0.75, 0.6495, 0.75, 0.375, 0.6006, 0.3757, 0.5811, 0.378, 0.5624, 0.3815, 0.5452, 0.3864, 0.5104, 0.4267, 0.5062, 0.4469, 0.5028, 0.4687, 0.5007, 0.4914, 0.5, 0.5086, 0.5, 0.5313, 0.5007, 0.5531, 0.503, 0.5733, 0.5067, 0.6136, 0.512, 0.6185, 0.5572, 0.622, 0.58, 0.6243, 0.6046, 0.625, 0.6301, 0.625, 0.75, 0.375, 0.75, 0.625, 0.75, 0.625, 0.6301, 0.625, 0.6301, 0.625, 0.75, 0.4914, 0.5, 0.4687, 0.5007, 0.4687, 0.5007, 0.4914, 0.5, 0.5733, 0.4755, 0.625, 0.4755, 0.625, 0.4755, 0.5733, 0.4755, 0.375, 0.75, 0.625, 0.75, 0.625, 0.7745, 0.375, 0.7745, 0.6495, 0.6301, 0.625, 0.6301, 0.6243, 0.6046, 0.6495, 0.6047, 0.6495, 0.6047, 0.6243, 0.6046, 0.622, 0.58, 0.6495, 0.5803, 0.6495, 0.5803, 0.622, 0.58, 0.6185, 0.5572, 0.6495, 0.5578, 0.6495, 0.5578, 0.6185, 0.5572, 0.6136, 0.512, 0.6495, 0.5, 0.625, 0.4755, 0.6136, 0.512, 0.5733, 0.5067, 0.5733, 0.4755, 0.5733, 0.4755, 0.5733, 0.5067, 0.5531, 0.503, 0.5531, 0.4755, 0.5531, 0.4755, 0.5531, 0.503, 0.5313, 0.5007, 0.5313, 0.4755, 0.5313, 0.4755, 0.5313, 0.5007, 0.5086, 0.5, 0.5086, 0.4755, 0.375, 0.6006, 0.3505, 0.6006, 0.3505, 0.581, 0.3757, 0.5811, 0.3757, 0.5811, 0.3505, 0.581, 0.3505, 0.5621, 0.378, 0.5624, 0.378, 0.5624, 0.3505, 0.5621, 0.3505, 0.5447, 0.3815, 0.5452, 0.3815, 0.5452, 0.3505, 0.5447, 0.3505, 0.5, 0.3864, 0.5104, 0.3864, 0.5104, 0.375, 0.4755, 0.4267, 0.4755, 0.4267, 0.5062, 0.4267, 0.5062, 0.4267, 0.4755, 0.4469, 0.4755, 0.4469, 0.5028, 0.4469, 0.5028, 0.4469, 0.4755, 0.4687, 0.4755, 0.4687, 0.5007, 0.4687, 0.5007, 0.4687, 0.4755, 0.4914, 0.4755, 0.4914, 0.5, 0.3505, 0.6006, 0.375, 0.6006, 0.375, 0.75, 0.3505, 0.75, 0.4914, 0.4755, 0.5086, 0.4755, 0.5086, 0.5, 0.4914, 0.5, 0.625, 0.6301, 0.6495, 0.6301, 0.6495, 0.75, 0.625, 0.75, 0.5531, 0.503, 0.5313, 0.5007, 0.5313, 0.5007, 0.5531, 0.503, 0.6495, 0.5578, 0.6495, 0.5803, 0.6495, 0.5803, 0.6495, 0.5578, 0.4267, 0.5062, 0.3864, 0.5104, 0.3864, 0.5104, 0.4267, 0.5062, 0.4469, 0.4755, 0.4687, 0.4755, 0.4687, 0.4755, 0.4469, 0.4755, 0.622, 0.58, 0.6185, 0.5572, 0.6185, 0.5572, 0.622, 0.58, 0.5086, 0.4755, 0.5313, 0.4755, 0.5313, 0.4755, 0.5086, 0.4755, 0.3505, 0.5621, 0.3505, 0.5447, 0.3505, 0.5447, 0.3505, 0.5621, 0.4469, 0.5028, 0.4267, 0.5062, 0.4267, 0.5062, 0.4469, 0.5028, 0.375, 0.75, 0.625, 0.75, 0.625, 0.75, 0.375, 0.75, 0.4914, 0.4755, 0.5086, 0.4755, 0.5086, 0.4755, 0.4914, 0.4755, 0.5313, 0.5007, 0.5086, 0.5, 0.5086, 0.5, 0.5313, 0.5007, 0.6495, 0.5, 0.6495, 0.5578, 0.6495, 0.5578, 0.6495, 0.5, 0.6495, 0.6301, 0.6495, 0.75, 0.6495, 0.75, 0.6495, 0.6301, 0.4687, 0.4755, 0.4914, 0.4755, 0.4914, 0.4755, 0.4687, 0.4755, 0.6185, 0.5572, 0.6136, 0.512, 0.6136, 0.512, 0.6185, 0.5572, 0.4687, 0.5007, 0.4469, 0.5028, 0.4469, 0.5028, 0.4687, 0.5007, 0.375, 0.6006, 0.375, 0.75, 0.375, 0.75, 0.375, 0.6006, 0.3757, 0.5811, 0.375, 0.6006, 0.375, 0.6006, 0.3757, 0.5811, 0.3505, 0.5447, 0.3505, 0.5, 0.3505, 0.5, 0.3505, 0.5447, 0.5086, 0.5, 0.4914, 0.5, 0.4914, 0.5, 0.5086, 0.5])
me_cube_011.update()
me_cube_004 = bpy.data.meshes.new('Cube.004')
me_cube_004.from_pydata([(-1.298, -1.0, -0.6627), (-1.298, -1.0, 0.6627), (-1.298, 1.0, -0.6627), (-1.298, 1.0, 0.6627), (1.298, -1.0, -0.6627), (1.298, -1.0, 0.6627), (1.298, 1.0, -0.6627), (1.298, 1.0, 0.6627)], [], [(0, 1, 3, 2), (2, 3, 7, 6), (6, 7, 5, 4), (4, 5, 1, 0), (2, 6, 4, 0), (7, 3, 1, 5)])
me_cube_004.polygons.foreach_set('use_smooth', [True] * 6)
_uv = me_cube_004.uv_layers.new(name='UVMap')
_uv.uv.foreach_set('vector', [0.375, 0.0, 0.625, 0.0, 0.625, 0.25, 0.375, 0.25, 0.375, 0.25, 0.625, 0.25, 0.625, 0.5, 0.375, 0.5, 0.375, 0.5, 0.625, 0.5, 0.625, 0.75, 0.375, 0.75, 0.375, 0.75, 0.625, 0.75, 0.625, 1.0, 0.375, 1.0, 0.125, 0.5, 0.375, 0.5, 0.375, 0.75, 0.125, 0.75, 0.625, 0.5, 0.875, 0.5, 0.875, 0.75, 0.625, 0.75])
me_cube_004.update()
lat_lattice = bpy.data.lattices.new('Lattice')
lat_lattice.use_outside = True
lat_lattice.points.foreach_set('co_deform', [-0.5, -0.5, -0.5, 0.5, -0.5, -0.5, -0.5, 0.5, -0.5, 0.5, 0.5, -0.5, -0.3046, -0.5, 0.5, 0.3046, -0.5, 0.5, -0.3046, 0.5, 0.5, 0.3046, 0.5, 0.5])

# ---- objects
ob_cube_001 = bpy.data.objects.new('Cube.001', me_cube_001)
ob_cube_002 = bpy.data.objects.new('Cube.002', me_cube_003)
ob_cube_006 = bpy.data.objects.new('Cube.006', me_cube_007)
ob_cube_007 = bpy.data.objects.new('Cube.007', me_cube_008)
ob_cube_011 = bpy.data.objects.new('Cube.011', me_cube_012)
ob_cube_012 = bpy.data.objects.new('Cube.012', me_cube_013)
ob_cube_013 = bpy.data.objects.new('Cube.013', me_cube_014)
ob_lattice = bpy.data.objects.new('Lattice', lat_lattice)
ob_cube_004 = bpy.data.objects.new('Cube.004', me_cube_005)
ob_cube_005 = bpy.data.objects.new('Cube.005', me_cube_006)
ob_cube_008 = bpy.data.objects.new('Cube.008', me_cube_002)
ob_cube_009 = bpy.data.objects.new('Cube.009', me_cube_009)
ob_cube_010 = bpy.data.objects.new('Cube.010', me_cube_011)
ob_cube_003 = bpy.data.objects.new('Cube.003', me_cube_004)

# ---- transforms, parenting, visibility, modifiers, constraints
ob_cube_001.location = (0.0, 1.7, 0.0)
ob_cube_001.show_all_edges = True
_m = ob_cube_001.modifiers.new('Boolean', 'BOOLEAN')
_m.object = ob_cube_003
_m = ob_cube_001.modifiers.new('Bevel', 'BEVEL')
_m.width = 0.054
_m.width_pct = 0.054
_m.use_clamp_overlap = False
_m.profile = 0.7
_m.harden_normals = True
_m.miter_outer = 'MITER_ARC'
ob_cube_002.location = (0.0, 0.4451, 2.0)
ob_cube_002.show_all_edges = True
_m = ob_cube_002.modifiers.new('Hops_Mirror', 'MIRROR')
_m.use_bisect_axis = (True, False, False)
_m.use_bisect_flip_axis = (True, False, False)
_m.use_clip = True
_m = ob_cube_002.modifiers.new('Bevel', 'BEVEL')
_m.width = 0.53
_m.width_pct = 0.53
_m.segments = 5
_m.limit_method = 'WEIGHT'
_m = ob_cube_002.modifiers.new('Bevel.001', 'BEVEL')
_m.width = 0.066
_m.width_pct = 0.066
_m.harden_normals = True
ob_cube_006.location = (0.0, -0.9462, 1.988)
ob_cube_006.scale = (1.06, 1.06, 1.185)
ob_cube_006.show_all_edges = True
_m = ob_cube_006.modifiers.new('Boolean', 'BOOLEAN')
_m.object = ob_cube_003
_m = ob_cube_006.modifiers.new('Bevel', 'BEVEL')
_m.width = 0.054
_m.width_pct = 0.054
_m.use_clamp_overlap = False
_m.profile = 0.7
_m.harden_normals = True
_m.miter_outer = 'MITER_ARC'
ob_cube_007.location = (0.0, 0.1641, 0.66)
ob_cube_007.show_all_edges = True
_m = ob_cube_007.modifiers.new('Bevel', 'BEVEL')
_m.width = 0.319
_m.width_pct = 0.319
_m.segments = 8
_m.limit_method = 'WEIGHT'
_m.use_clamp_overlap = False
_m.profile = 0.7
_m.miter_outer = 'MITER_ARC'
_m = ob_cube_007.modifiers.new('Lattice', 'LATTICE')
_m.object = ob_lattice
_m = ob_cube_007.modifiers.new('!!Smooth by Angle', 'NODES')
_m.node_group = ng_smooth_by_angle_001
_m.use_pin_to_last = True
_m.show_group_selector = False
ob_cube_011.location = (0.0, 5.928, 3.69)
ob_cube_011.rotation_euler = (1.71, -0.0, 0.0)
ob_cube_011.show_all_edges = True
_m = ob_cube_011.modifiers.new('Boolean', 'BOOLEAN')
_m.object = ob_cube_003
_m = ob_cube_011.modifiers.new('Smooth by Angle', 'NODES')
_m.node_group = ng_smooth_by_angle
_m.use_pin_to_last = True
_m.show_group_selector = False
ob_cube_012.location = (0.0, 1.7, -1.192e-07)
ob_cube_012.rotation_euler = (0.0, -0.0, 1.571)
ob_cube_012.scale = (1.06, 1.06, 1.185)
ob_cube_012.show_all_edges = True
_m = ob_cube_012.modifiers.new('Hops_Mirror', 'MIRROR')
_m.use_axis = (False, True, False)
_m.use_bisect_axis = (False, True, False)
_m.use_clip = True
_m = ob_cube_012.modifiers.new('Boolean', 'BOOLEAN')
_m.object = ob_cube_003
_m = ob_cube_012.modifiers.new('Bevel', 'BEVEL')
_m.width = 0.054
_m.width_pct = 0.054
_m.use_clamp_overlap = False
_m.profile = 0.7
_m.harden_normals = True
_m.miter_outer = 'MITER_ARC'
ob_cube_013.location = (0.0, 0.9943, 0.0)
ob_cube_013.show_all_edges = True
_m = ob_cube_013.modifiers.new('Boolean', 'BOOLEAN')
_m.object = ob_cube_003
_m = ob_cube_013.modifiers.new('Bevel', 'BEVEL')
_m.width = 0.054
_m.width_pct = 0.054
_m.use_clamp_overlap = False
_m.profile = 0.7
_m.harden_normals = True
_m.miter_outer = 'MITER_ARC'
ob_lattice.location = (0.0, -0.1626, 1.092)
ob_lattice.scale = (1.098, 1.395, 2.173)
ob_cube_004.parent = ob_cube_011
ob_cube_004.matrix_parent_inverse = Matrix(((1.0, -0.0, 0.0, -0.0), (-0.0, 1.0, -0.0, -5.928), (0.0, -0.0, 1.0, -3.69), (-0.0, 0.0, -0.0, 1.0)))
ob_cube_004.location = (0.0, 5.928, 1.745)
ob_cube_004.hide_render = True
ob_cube_004.visible_camera = False
ob_cube_004.visible_diffuse = False
ob_cube_004.visible_glossy = False
ob_cube_004.visible_transmission = False
ob_cube_004.visible_volume_scatter = False
ob_cube_004.visible_shadow = False
ob_cube_004.display_type = 'SOLID'
_m = ob_cube_004.modifiers.new('Bevel', 'BEVEL')
_m.width = 0.28
_m.width_pct = 0.28
_m.segments = 4
_m.limit_method = 'WEIGHT'
_m = ob_cube_004.modifiers.new('Solidify', 'SOLIDIFY')
_m.thickness = -0.28
_m = ob_cube_004.modifiers.new('Bevel.001', 'BEVEL')
_m.width = 0.016
_m.width_pct = 0.016
_m.harden_normals = True
_m = ob_cube_004.modifiers.new('SimpleDeform', 'SIMPLE_DEFORM')
_m.deform_method = 'TAPER'
_m.deform_axis = 'Z'
_m.factor = 0.1254
_m.angle = 0.1254
ob_cube_005.parent = ob_cube_011
ob_cube_005.matrix_parent_inverse = Matrix(((1.0, -0.0, 0.0, -0.0), (-0.0, 1.0, -0.0, -5.928), (0.0, -0.0, 1.0, -3.69), (-0.0, 0.0, -0.0, 1.0)))
ob_cube_005.location = (0.0, 5.928, 3.69)
ob_cube_005.rotation_euler = (0.3039, -0.0, 0.0)
ob_cube_005.scale = (0.8458, 0.8458, 0.8458)
ob_cube_005.show_all_edges = True
_m = ob_cube_005.modifiers.new('Bevel', 'BEVEL')
_m.width = 0.036
_m.width_pct = 0.036
_m.segments = 2
_m.use_clamp_overlap = False
_m.profile = 0.7
_m.harden_normals = True
_m.miter_outer = 'MITER_ARC'
_m = ob_cube_005.modifiers.new('SimpleDeform', 'SIMPLE_DEFORM')
_m.deform_method = 'TAPER'
_m.deform_axis = 'Z'
_m.factor = 0.2854
_m.angle = 0.2854
ob_cube_008.parent = ob_cube_007
ob_cube_008.location = (0.0, 0.0, 0.0)
ob_cube_008.scale = (0.8652, 1.0, 1.0)
ob_cube_008.show_all_edges = True
_m = ob_cube_008.modifiers.new('Bevel', 'BEVEL')
_m.width = 0.309
_m.width_pct = 0.309
_m.segments = 8
_m.limit_method = 'WEIGHT'
_m.use_clamp_overlap = False
_m.profile = 0.7
_m.miter_outer = 'MITER_ARC'
_m = ob_cube_008.modifiers.new('Solidify', 'SOLIDIFY')
_m.thickness = -0.06
_m.use_even_offset = True
_m = ob_cube_008.modifiers.new('Lattice', 'LATTICE')
_m.object = ob_lattice
_m = ob_cube_008.modifiers.new('!!Smooth by Angle', 'NODES')
_m.node_group = ng_smooth_by_angle_001
_m.use_pin_to_last = True
_m.show_group_selector = False
ob_cube_009.parent = ob_cube_007
ob_cube_009.location = (0.0, -0.6462, 1.0)
ob_cube_009.scale = (0.244, 0.08996, 0.08996)
_m = ob_cube_009.modifiers.new('Lattice', 'LATTICE')
_m.object = ob_lattice
ob_cube_010.parent = ob_cube_007
ob_cube_010.location = (0.0, -0.6158, 1.292)
ob_cube_010.scale = (1.393, 1.0, 1.0)
ob_cube_010.show_all_edges = True
_m = ob_cube_010.modifiers.new('Hops_Mirror', 'MIRROR')
_m.use_bisect_axis = (True, False, False)
_m.use_clip = True
_m = ob_cube_010.modifiers.new('Lattice', 'LATTICE')
_m.object = ob_lattice
_m = ob_cube_010.modifiers.new('!!Smooth by Angle', 'NODES')
_m.node_group = ng_smooth_by_angle_001
_m.show_group_selector = False
ob_cube_003.parent = ob_cube_011
ob_cube_003.matrix_parent_inverse = Matrix(((1.0, -0.0, 0.0, -0.0), (-0.0, 1.0, -0.0, -5.928), (0.0, -0.0, 1.0, -3.69), (-0.0, 0.0, -0.0, 1.0)))
ob_cube_003.location = (0.0, 5.928, 1.745)
ob_cube_003.hide_render = True
ob_cube_003.visible_camera = False
ob_cube_003.visible_diffuse = False
ob_cube_003.visible_glossy = False
ob_cube_003.visible_transmission = False
ob_cube_003.visible_volume_scatter = False
ob_cube_003.visible_shadow = False
ob_cube_003.display_type = 'WIRE'
_m = ob_cube_003.modifiers.new('Bevel', 'BEVEL')
_m.width = 0.28
_m.width_pct = 0.28
_m.segments = 4
_m.limit_method = 'WEIGHT'
_m = ob_cube_003.modifiers.new('SimpleDeform', 'SIMPLE_DEFORM')
_m.deform_method = 'TAPER'
_m.deform_axis = 'Z'
_m.factor = 0.1254
_m.angle = 0.1254
_m = ob_cube_003.modifiers.new('Smooth by Angle', 'NODES')
_m.node_group = ng_smooth_by_angle
_m.use_pin_to_last = True
_m.show_group_selector = False

# ---- collection membership
col_elevator.objects.link(ob_cube_001)
col_elevator.objects.link(ob_cube_002)
col_elevator.objects.link(ob_cube_006)
col_elevator.objects.link(ob_cube_007)
col_elevator.objects.link(ob_cube_011)
col_elevator.objects.link(ob_cube_012)
col_elevator.objects.link(ob_cube_013)
col_elevator.objects.link(ob_lattice)
col_elevator.objects.link(ob_cube_004)
col_elevator.objects.link(ob_cube_005)
col_elevator.objects.link(ob_cube_008)
col_elevator.objects.link(ob_cube_009)
col_elevator.objects.link(ob_cube_010)
col_cutters.objects.link(ob_cube_003)

# ---- scene / render settings (as saved in the file)
scene.frame_start = 1; scene.frame_end = 120; scene.frame_set(1)
scene.render.engine = 'CYCLES'
scene.render.image_settings.compression = 5
scene.render.use_border = True
scene.render.bake_bias = 0.0
scene.render.bake_samples = 0
scene.render.use_simplify = True
scene.render.use_persistent_data = True
scene.render.compositor_device = 'GPU'
scene.render.compositor_precision = 'FULL'
scene.cycles.denoising_use_gpu = True
scene.cycles.samples = 256
scene.cycles.adaptive_threshold = 0.3
scene.cycles.max_bounces = 4
scene.cycles.transmission_bounces = 6
scene.cycles.transparent_max_bounces = 6
scene.cycles.use_camera_cull = True
scene.cycles.use_distance_cull = True
scene.cycles.use_fast_gi = True
scene.eevee.fast_gi_thickness_far = 0.0
scene.eevee.ray_tracing_options.screen_trace_quality = 0.5
scene.eevee.use_raytracing = True
bpy.context.view_layer.update()

# ---- added for rendering (the .blend has no active camera and no usable light): camera, sun
cam_auto = bpy.data.cameras.new('AutoCamera')
cam_auto.lens = 50.0
cam_auto.sensor_width = 36.0
cam_auto.clip_end = 1000.0
ob_auto_camera = bpy.data.objects.new('AutoCamera', cam_auto)
scene.collection.objects.link(ob_auto_camera)
ob_auto_camera.location = (12.2787, -10.5192, 11.8081)
ob_auto_camera.rotation_euler = (1.09748, -7.21219e-08, 0.694738)
scene.camera = ob_auto_camera
light_auto_sun = bpy.data.lights.new('AutoSun', 'SUN')
light_auto_sun.energy = 3.0
light_auto_sun.angle = 0.0523599
ob_auto_sun = bpy.data.objects.new('AutoSun', light_auto_sun)
scene.collection.objects.link(ob_auto_sun)
ob_auto_sun.rotation_euler = (0.872665, 0.174533, 0.523599)
bpy.context.view_layer.update()
